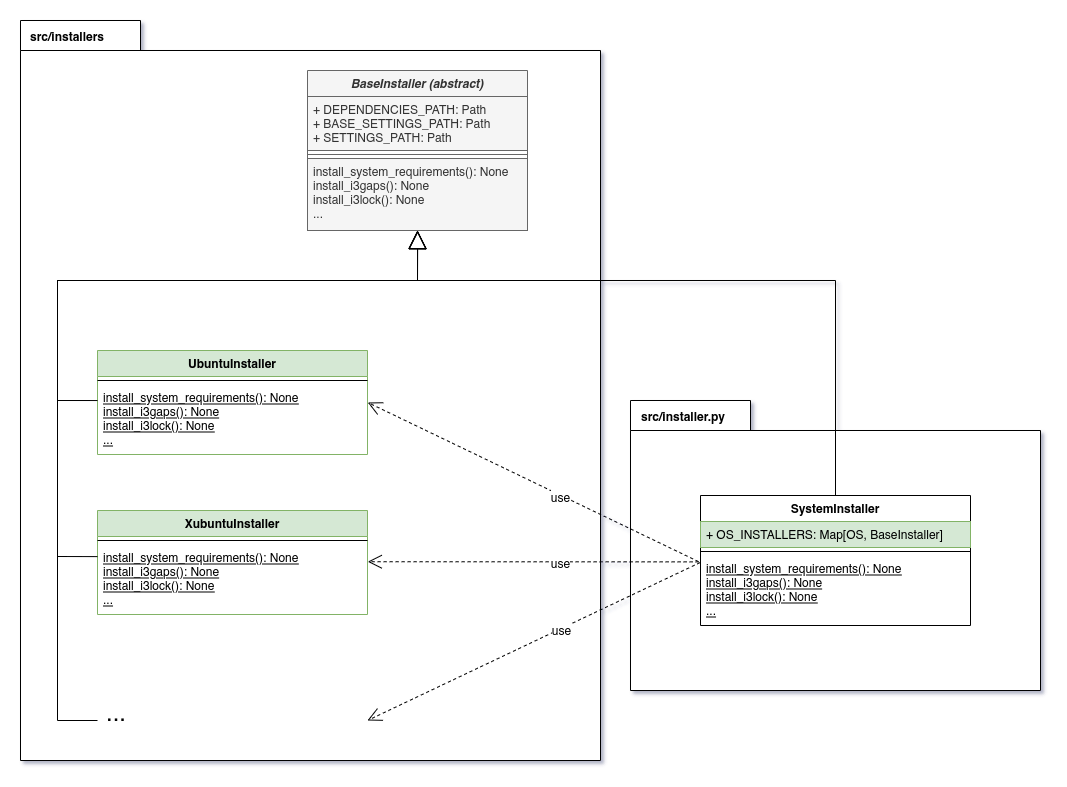

The diagram above was exported from draw.io. Its source (the exported page's mxGraphModel, read from the mxfile embedded in the PNG):
<mxGraphModel dx="2889" dy="2108" grid="1" gridSize="10" guides="1" tooltips="1" connect="1" arrows="1" fold="1" page="1" pageScale="1" pageWidth="827" pageHeight="1169" math="0" shadow="0">
  <root>
    <mxCell id="WIyWlLk6GJQsqaUBKTNV-0" />
    <mxCell id="LA2mZqrP8HvLum04bveF-42" value="Packages" style="" parent="WIyWlLk6GJQsqaUBKTNV-0" />
    <mxCell id="LA2mZqrP8HvLum04bveF-43" value="" style="shape=folder;fontStyle=1;spacingTop=10;tabWidth=120;tabHeight=30;tabPosition=left;html=1;fontSize=12;" vertex="1" parent="LA2mZqrP8HvLum04bveF-42">
      <mxGeometry x="-10" y="-20" width="580" height="740" as="geometry" />
    </mxCell>
    <mxCell id="LA2mZqrP8HvLum04bveF-47" value="src/installers" style="text;align=center;fontStyle=1;verticalAlign=middle;spacingLeft=3;spacingRight=3;strokeColor=none;rotatable=0;points=[[0,0.5],[1,0.5]];portConstraint=eastwest;fontSize=12;" vertex="1" parent="LA2mZqrP8HvLum04bveF-42">
      <mxGeometry x="-3" y="-17" width="80" height="26" as="geometry" />
    </mxCell>
    <mxCell id="LA2mZqrP8HvLum04bveF-48" value="" style="shape=folder;fontStyle=1;spacingTop=10;tabWidth=120;tabHeight=30;tabPosition=left;html=1;fontSize=12;" vertex="1" parent="LA2mZqrP8HvLum04bveF-42">
      <mxGeometry x="600" y="360" width="410" height="290" as="geometry" />
    </mxCell>
    <mxCell id="WIyWlLk6GJQsqaUBKTNV-1" value="Classes" style="" parent="WIyWlLk6GJQsqaUBKTNV-0" />
    <mxCell id="zkfFHV4jXpPFQw0GAbJ--0" value="BaseInstaller (abstract)" style="swimlane;fontStyle=2;align=center;verticalAlign=top;childLayout=stackLayout;horizontal=1;startSize=26;horizontalStack=0;resizeParent=1;resizeLast=0;collapsible=1;marginBottom=0;rounded=0;shadow=0;strokeWidth=1;fillColor=#f5f5f5;fontColor=#333333;strokeColor=#666666;" parent="WIyWlLk6GJQsqaUBKTNV-1" vertex="1">
      <mxGeometry x="277" y="30" width="220" height="160" as="geometry">
        <mxRectangle x="230" y="140" width="160" height="26" as="alternateBounds" />
      </mxGeometry>
    </mxCell>
    <mxCell id="zkfFHV4jXpPFQw0GAbJ--1" value="+ DEPENDENCIES_PATH: Path&#10;+ BASE_SETTINGS_PATH: Path&#10;+ SETTINGS_PATH: Path" style="text;align=left;verticalAlign=top;spacingLeft=4;spacingRight=4;overflow=hidden;rotatable=0;points=[[0,0.5],[1,0.5]];portConstraint=eastwest;fillColor=#f5f5f5;fontColor=#333333;strokeColor=#666666;" parent="zkfFHV4jXpPFQw0GAbJ--0" vertex="1">
      <mxGeometry y="26" width="220" height="54" as="geometry" />
    </mxCell>
    <mxCell id="zkfFHV4jXpPFQw0GAbJ--4" value="" style="line;html=1;strokeWidth=1;align=left;verticalAlign=middle;spacingTop=-1;spacingLeft=3;spacingRight=3;rotatable=0;labelPosition=right;points=[];portConstraint=eastwest;fillColor=#f5f5f5;fontColor=#333333;strokeColor=#666666;" parent="zkfFHV4jXpPFQw0GAbJ--0" vertex="1">
      <mxGeometry y="80" width="220" height="8" as="geometry" />
    </mxCell>
    <mxCell id="zkfFHV4jXpPFQw0GAbJ--5" value="install_system_requirements(): None&#10;install_i3gaps(): None&#10;install_i3lock(): None&#10;..." style="text;align=left;verticalAlign=top;spacingLeft=4;spacingRight=4;overflow=hidden;rotatable=0;points=[[0,0.5],[1,0.5]];portConstraint=eastwest;fillColor=#f5f5f5;fontColor=#333333;strokeColor=#666666;" parent="zkfFHV4jXpPFQw0GAbJ--0" vertex="1">
      <mxGeometry y="88" width="220" height="72" as="geometry" />
    </mxCell>
    <mxCell id="zkfFHV4jXpPFQw0GAbJ--6" value="SystemInstaller" style="swimlane;fontStyle=1;align=center;verticalAlign=top;childLayout=stackLayout;horizontal=1;startSize=26;horizontalStack=0;resizeParent=1;resizeLast=0;collapsible=1;marginBottom=0;rounded=0;shadow=0;strokeWidth=1;" parent="WIyWlLk6GJQsqaUBKTNV-1" vertex="1">
      <mxGeometry x="670" y="455" width="270" height="130" as="geometry">
        <mxRectangle x="130" y="380" width="160" height="26" as="alternateBounds" />
      </mxGeometry>
    </mxCell>
    <mxCell id="zkfFHV4jXpPFQw0GAbJ--7" value="+ OS_INSTALLERS: Map[OS, BaseInstaller]" style="text;align=left;verticalAlign=top;spacingLeft=4;spacingRight=4;overflow=hidden;rotatable=0;points=[[0,0.5],[1,0.5]];portConstraint=eastwest;fillColor=#d5e8d4;strokeColor=#82b366;" parent="zkfFHV4jXpPFQw0GAbJ--6" vertex="1">
      <mxGeometry y="26" width="270" height="26" as="geometry" />
    </mxCell>
    <mxCell id="zkfFHV4jXpPFQw0GAbJ--9" value="" style="line;html=1;strokeWidth=1;align=left;verticalAlign=middle;spacingTop=-1;spacingLeft=3;spacingRight=3;rotatable=0;labelPosition=right;points=[];portConstraint=eastwest;" parent="zkfFHV4jXpPFQw0GAbJ--6" vertex="1">
      <mxGeometry y="52" width="270" height="8" as="geometry" />
    </mxCell>
    <mxCell id="zkfFHV4jXpPFQw0GAbJ--10" value="install_system_requirements(): None&#10;install_i3gaps(): None&#10;install_i3lock(): None&#10;..." style="text;align=left;verticalAlign=top;spacingLeft=4;spacingRight=4;overflow=hidden;rotatable=0;points=[[0,0.5],[1,0.5]];portConstraint=eastwest;fontStyle=4" parent="zkfFHV4jXpPFQw0GAbJ--6" vertex="1">
      <mxGeometry y="60" width="270" height="70" as="geometry" />
    </mxCell>
    <mxCell id="LA2mZqrP8HvLum04bveF-0" value="UbuntuInstaller" style="swimlane;fontStyle=1;align=center;verticalAlign=top;childLayout=stackLayout;horizontal=1;startSize=26;horizontalStack=0;resizeParent=1;resizeLast=0;collapsible=1;marginBottom=0;rounded=0;shadow=0;strokeWidth=1;fillColor=#d5e8d4;strokeColor=#82b366;" vertex="1" parent="WIyWlLk6GJQsqaUBKTNV-1">
      <mxGeometry x="67" y="310" width="270" height="104" as="geometry">
        <mxRectangle x="130" y="380" width="160" height="26" as="alternateBounds" />
      </mxGeometry>
    </mxCell>
    <mxCell id="LA2mZqrP8HvLum04bveF-2" value="" style="line;html=1;strokeWidth=1;align=left;verticalAlign=middle;spacingTop=-1;spacingLeft=3;spacingRight=3;rotatable=0;labelPosition=right;points=[];portConstraint=eastwest;" vertex="1" parent="LA2mZqrP8HvLum04bveF-0">
      <mxGeometry y="26" width="270" height="8" as="geometry" />
    </mxCell>
    <mxCell id="LA2mZqrP8HvLum04bveF-3" value="install_system_requirements(): None&#10;install_i3gaps(): None&#10;install_i3lock(): None&#10;..." style="text;align=left;verticalAlign=top;spacingLeft=4;spacingRight=4;overflow=hidden;rotatable=0;points=[[0,0.5],[1,0.5]];portConstraint=eastwest;fontStyle=4" vertex="1" parent="LA2mZqrP8HvLum04bveF-0">
      <mxGeometry y="34" width="270" height="70" as="geometry" />
    </mxCell>
    <mxCell id="LA2mZqrP8HvLum04bveF-4" value="" style="endArrow=block;endSize=16;endFill=0;html=1;rounded=0;exitX=0;exitY=0.229;exitDx=0;exitDy=0;exitPerimeter=0;" edge="1" parent="WIyWlLk6GJQsqaUBKTNV-1" source="LA2mZqrP8HvLum04bveF-3">
      <mxGeometry width="160" relative="1" as="geometry">
        <mxPoint x="-3" y="410" as="sourcePoint" />
        <mxPoint x="387" y="190" as="targetPoint" />
        <Array as="points">
          <mxPoint x="27" y="360" />
          <mxPoint x="27" y="240" />
          <mxPoint x="387" y="240" />
        </Array>
      </mxGeometry>
    </mxCell>
    <mxCell id="LA2mZqrP8HvLum04bveF-5" value="" style="endArrow=block;endSize=16;endFill=0;html=1;rounded=0;exitX=0.5;exitY=0;exitDx=0;exitDy=0;entryX=0.501;entryY=1.006;entryDx=0;entryDy=0;entryPerimeter=0;" edge="1" parent="WIyWlLk6GJQsqaUBKTNV-1" source="zkfFHV4jXpPFQw0GAbJ--6" target="zkfFHV4jXpPFQw0GAbJ--5">
      <mxGeometry width="160" relative="1" as="geometry">
        <mxPoint x="662" y="320" as="sourcePoint" />
        <mxPoint x="397" y="200" as="targetPoint" />
        <Array as="points">
          <mxPoint x="805" y="240" />
          <mxPoint x="387" y="240" />
        </Array>
      </mxGeometry>
    </mxCell>
    <mxCell id="LA2mZqrP8HvLum04bveF-6" value="XubuntuInstaller" style="swimlane;fontStyle=1;align=center;verticalAlign=top;childLayout=stackLayout;horizontal=1;startSize=26;horizontalStack=0;resizeParent=1;resizeLast=0;collapsible=1;marginBottom=0;rounded=0;shadow=0;strokeWidth=1;fillColor=#d5e8d4;strokeColor=#82b366;" vertex="1" parent="WIyWlLk6GJQsqaUBKTNV-1">
      <mxGeometry x="67" y="470" width="270" height="104" as="geometry">
        <mxRectangle x="130" y="380" width="160" height="26" as="alternateBounds" />
      </mxGeometry>
    </mxCell>
    <mxCell id="LA2mZqrP8HvLum04bveF-7" value="" style="line;html=1;strokeWidth=1;align=left;verticalAlign=middle;spacingTop=-1;spacingLeft=3;spacingRight=3;rotatable=0;labelPosition=right;points=[];portConstraint=eastwest;" vertex="1" parent="LA2mZqrP8HvLum04bveF-6">
      <mxGeometry y="26" width="270" height="8" as="geometry" />
    </mxCell>
    <mxCell id="LA2mZqrP8HvLum04bveF-8" value="install_system_requirements(): None&#10;install_i3gaps(): None&#10;install_i3lock(): None&#10;..." style="text;align=left;verticalAlign=top;spacingLeft=4;spacingRight=4;overflow=hidden;rotatable=0;points=[[0,0.5],[1,0.5]];portConstraint=eastwest;fontStyle=4" vertex="1" parent="LA2mZqrP8HvLum04bveF-6">
      <mxGeometry y="34" width="270" height="70" as="geometry" />
    </mxCell>
    <mxCell id="LA2mZqrP8HvLum04bveF-9" value="" style="endArrow=block;endSize=16;endFill=0;html=1;rounded=0;exitX=0;exitY=0.173;exitDx=0;exitDy=0;exitPerimeter=0;" edge="1" parent="WIyWlLk6GJQsqaUBKTNV-1" source="LA2mZqrP8HvLum04bveF-8">
      <mxGeometry width="160" relative="1" as="geometry">
        <mxPoint x="77" y="520" as="sourcePoint" />
        <mxPoint x="387" y="190" as="targetPoint" />
        <Array as="points">
          <mxPoint x="27" y="516" />
          <mxPoint x="27" y="240" />
          <mxPoint x="387" y="240" />
        </Array>
      </mxGeometry>
    </mxCell>
    <mxCell id="LA2mZqrP8HvLum04bveF-10" value="" style="endArrow=block;endSize=16;endFill=0;html=1;rounded=0;" edge="1" parent="WIyWlLk6GJQsqaUBKTNV-1">
      <mxGeometry width="160" relative="1" as="geometry">
        <mxPoint x="67" y="680" as="sourcePoint" />
        <mxPoint x="387" y="190" as="targetPoint" />
        <Array as="points">
          <mxPoint x="27" y="680" />
          <mxPoint x="27" y="240" />
          <mxPoint x="387" y="240" />
        </Array>
      </mxGeometry>
    </mxCell>
    <mxCell id="LA2mZqrP8HvLum04bveF-12" value="&lt;font style=&quot;font-size: 24px&quot;&gt;...&lt;/font&gt;" style="text;html=1;strokeColor=none;fillColor=none;align=center;verticalAlign=middle;whiteSpace=wrap;rounded=0;" vertex="1" parent="WIyWlLk6GJQsqaUBKTNV-1">
      <mxGeometry x="56" y="660" width="60" height="30" as="geometry" />
    </mxCell>
    <mxCell id="LA2mZqrP8HvLum04bveF-14" value="&lt;font style=&quot;font-size: 12px&quot;&gt;use&lt;/font&gt;" style="endArrow=open;endSize=12;dashed=1;html=1;rounded=0;fontSize=24;entryX=1.001;entryY=0.257;entryDx=0;entryDy=0;entryPerimeter=0;exitX=-0.008;exitY=0.086;exitDx=0;exitDy=0;exitPerimeter=0;" edge="1" parent="WIyWlLk6GJQsqaUBKTNV-1" source="zkfFHV4jXpPFQw0GAbJ--10" target="LA2mZqrP8HvLum04bveF-3">
      <mxGeometry x="-0.1652" y="1" width="160" relative="1" as="geometry">
        <mxPoint x="417" y="490" as="sourcePoint" />
        <mxPoint x="577" y="490" as="targetPoint" />
        <mxPoint as="offset" />
      </mxGeometry>
    </mxCell>
    <mxCell id="LA2mZqrP8HvLum04bveF-15" value="&lt;font style=&quot;font-size: 12px&quot;&gt;use&lt;/font&gt;" style="endArrow=open;endSize=12;dashed=1;html=1;rounded=0;fontSize=24;entryX=1.001;entryY=0.246;entryDx=0;entryDy=0;entryPerimeter=0;exitX=-0.007;exitY=0.091;exitDx=0;exitDy=0;exitPerimeter=0;" edge="1" parent="WIyWlLk6GJQsqaUBKTNV-1" source="zkfFHV4jXpPFQw0GAbJ--10" target="LA2mZqrP8HvLum04bveF-8">
      <mxGeometry x="-0.1652" y="1" width="160" relative="1" as="geometry">
        <mxPoint x="534.8399999999999" y="486.0200000000001" as="sourcePoint" />
        <mxPoint x="347.27" y="371.99" as="targetPoint" />
        <mxPoint as="offset" />
      </mxGeometry>
    </mxCell>
    <mxCell id="LA2mZqrP8HvLum04bveF-17" value="&lt;font style=&quot;font-size: 12px&quot;&gt;use&lt;/font&gt;" style="endArrow=open;endSize=12;dashed=1;html=1;rounded=0;fontSize=24;exitX=-0.002;exitY=0.102;exitDx=0;exitDy=0;exitPerimeter=0;" edge="1" parent="WIyWlLk6GJQsqaUBKTNV-1" source="zkfFHV4jXpPFQw0GAbJ--10">
      <mxGeometry x="-0.1652" y="1" width="160" relative="1" as="geometry">
        <mxPoint x="527" y="520" as="sourcePoint" />
        <mxPoint x="337" y="680" as="targetPoint" />
        <mxPoint as="offset" />
      </mxGeometry>
    </mxCell>
    <mxCell id="LA2mZqrP8HvLum04bveF-49" value="src/installer.py" style="text;align=center;fontStyle=1;verticalAlign=middle;spacingLeft=3;spacingRight=3;strokeColor=none;rotatable=0;points=[[0,0.5],[1,0.5]];portConstraint=eastwest;fontSize=12;" vertex="1" parent="WIyWlLk6GJQsqaUBKTNV-1">
      <mxGeometry x="598" y="363" width="110" height="26" as="geometry" />
    </mxCell>
  </root>
</mxGraphModel>